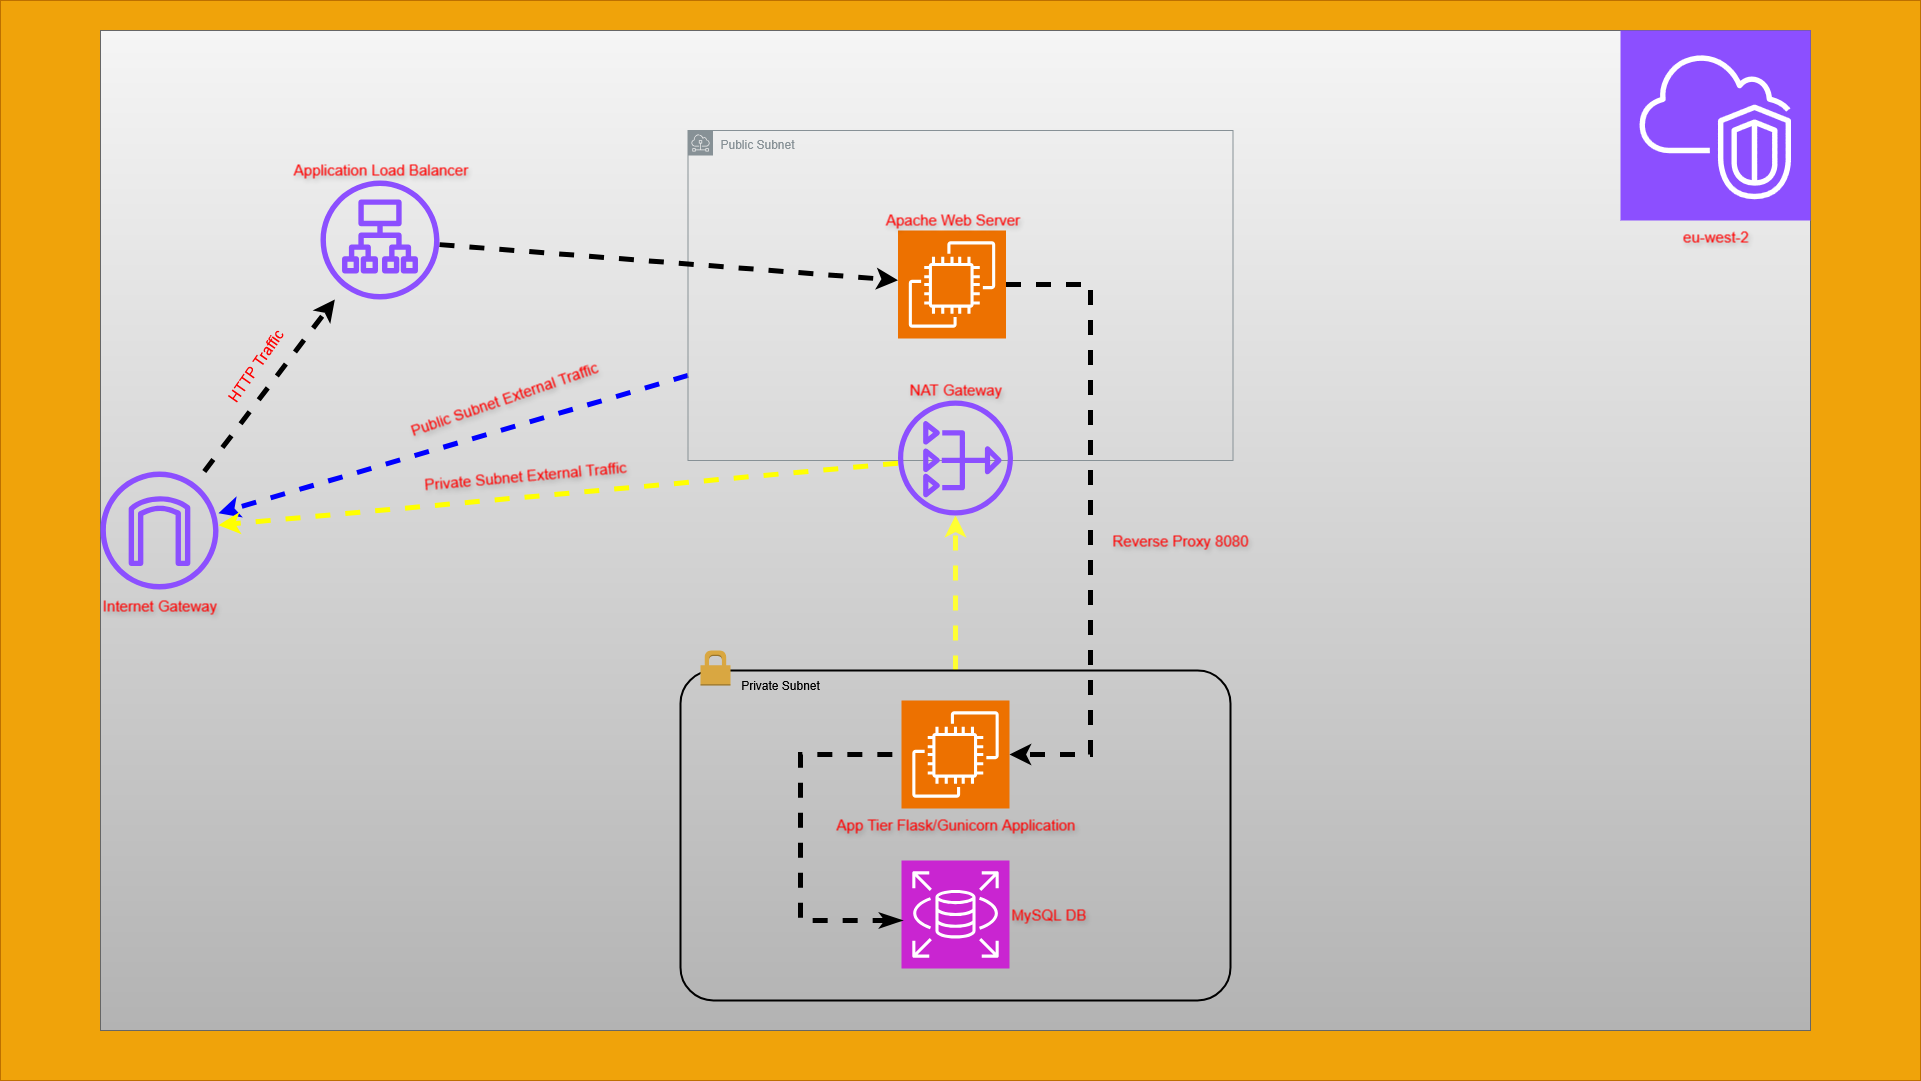

The diagram above was exported from draw.io. Its source (the exported page's mxGraphModel, read from the mxfile embedded in the PNG):
<mxGraphModel dx="705" dy="1088" grid="1" gridSize="10" guides="1" tooltips="1" connect="1" arrows="1" fold="1" page="1" pageScale="1" pageWidth="1920" pageHeight="1080" math="0" shadow="0">
  <root>
    <mxCell id="0" />
    <mxCell id="1" parent="0" />
    <mxCell id="jMIovo14mBd0AVhLtF6Z-1" value="" style="rounded=0;whiteSpace=wrap;html=1;fillColor=#f0a30a;fontColor=#000000;strokeColor=#BD7000;movable=0;resizable=0;rotatable=0;deletable=0;editable=0;locked=1;connectable=0;" parent="1" vertex="1">
      <mxGeometry width="1920" height="1080" as="geometry" />
    </mxCell>
    <mxCell id="jMIovo14mBd0AVhLtF6Z-2" value="&lt;div&gt;&lt;br&gt;&lt;/div&gt;" style="rounded=0;whiteSpace=wrap;html=1;fillColor=#f5f5f5;gradientColor=#b3b3b3;strokeColor=#666666;" parent="1" vertex="1">
      <mxGeometry x="100" y="30" width="1710" height="1000" as="geometry" />
    </mxCell>
    <mxCell id="jMIovo14mBd0AVhLtF6Z-3" value="eu-west-2" style="sketch=0;points=[[0,0,0],[0.25,0,0],[0.5,0,0],[0.75,0,0],[1,0,0],[0,1,0],[0.25,1,0],[0.5,1,0],[0.75,1,0],[1,1,0],[0,0.25,0],[0,0.5,0],[0,0.75,0],[1,0.25,0],[1,0.5,0],[1,0.75,0]];outlineConnect=0;fontColor=#FF0000;fillColor=#8C4FFF;strokeColor=#ffffff;dashed=0;verticalLabelPosition=bottom;verticalAlign=top;align=center;html=1;fontSize=15;fontStyle=0;aspect=fixed;shape=mxgraph.aws4.resourceIcon;resIcon=mxgraph.aws4.vpc;textShadow=1;" parent="1" vertex="1">
      <mxGeometry x="1620" y="30" width="190" height="190" as="geometry" />
    </mxCell>
    <mxCell id="jMIovo14mBd0AVhLtF6Z-24" style="edgeStyle=orthogonalEdgeStyle;rounded=0;orthogonalLoop=1;jettySize=auto;html=1;strokeWidth=5;dashed=1;strokeColor=#FFFF33;" parent="1" source="jMIovo14mBd0AVhLtF6Z-4" target="jMIovo14mBd0AVhLtF6Z-9" edge="1">
      <mxGeometry relative="1" as="geometry" />
    </mxCell>
    <mxCell id="jMIovo14mBd0AVhLtF6Z-4" value="" style="rounded=1;arcSize=10;dashed=0;fillColor=none;gradientColor=none;strokeWidth=2;" parent="1" vertex="1">
      <mxGeometry x="680" y="670" width="550" height="330" as="geometry" />
    </mxCell>
    <mxCell id="jMIovo14mBd0AVhLtF6Z-5" value="" style="dashed=0;html=1;shape=mxgraph.aws3.permissions;fillColor=#D9A741;gradientColor=none;dashed=0;" parent="1" vertex="1">
      <mxGeometry x="700" y="650" width="30" height="35" as="geometry" />
    </mxCell>
    <mxCell id="jMIovo14mBd0AVhLtF6Z-29" style="rounded=0;orthogonalLoop=1;jettySize=auto;html=1;dashed=1;strokeWidth=5;strokeColor=#0000FF;" parent="1" source="jMIovo14mBd0AVhLtF6Z-6" target="jMIovo14mBd0AVhLtF6Z-8" edge="1">
      <mxGeometry relative="1" as="geometry" />
    </mxCell>
    <mxCell id="jMIovo14mBd0AVhLtF6Z-6" value="Public Subnet" style="sketch=0;outlineConnect=0;gradientColor=none;html=1;whiteSpace=wrap;fontSize=12;fontStyle=0;shape=mxgraph.aws4.group;grIcon=mxgraph.aws4.group_subnet;strokeColor=#879196;fillColor=none;verticalAlign=top;align=left;spacingLeft=30;fontColor=#879196;dashed=0;" parent="1" vertex="1">
      <mxGeometry x="687.5" y="130" width="545" height="330" as="geometry" />
    </mxCell>
    <mxCell id="jMIovo14mBd0AVhLtF6Z-7" value="Private Subnet" style="text;html=1;align=center;verticalAlign=middle;whiteSpace=wrap;rounded=0;" parent="1" vertex="1">
      <mxGeometry x="730" y="670" width="100" height="30" as="geometry" />
    </mxCell>
    <mxCell id="jMIovo14mBd0AVhLtF6Z-18" style="rounded=0;orthogonalLoop=1;jettySize=auto;html=1;strokeWidth=5;dashed=1;" parent="1" source="jMIovo14mBd0AVhLtF6Z-8" target="jMIovo14mBd0AVhLtF6Z-13" edge="1">
      <mxGeometry relative="1" as="geometry" />
    </mxCell>
    <mxCell id="jMIovo14mBd0AVhLtF6Z-8" value="Internet Gateway" style="sketch=0;outlineConnect=0;fontColor=#FF0000;gradientColor=none;fillColor=#8C4FFF;strokeColor=none;dashed=0;verticalLabelPosition=bottom;verticalAlign=top;align=center;html=1;fontSize=15;fontStyle=0;aspect=fixed;pointerEvents=1;shape=mxgraph.aws4.internet_gateway;textShadow=1;" parent="1" vertex="1">
      <mxGeometry x="100" y="471" width="118" height="118" as="geometry" />
    </mxCell>
    <mxCell id="jMIovo14mBd0AVhLtF6Z-17" value="" style="rounded=0;orthogonalLoop=1;jettySize=auto;html=1;strokeWidth=5;dashed=1;strokeColor=light-dark(#ffff00, #131313);" parent="1" source="jMIovo14mBd0AVhLtF6Z-9" target="jMIovo14mBd0AVhLtF6Z-8" edge="1">
      <mxGeometry relative="1" as="geometry" />
    </mxCell>
    <mxCell id="jMIovo14mBd0AVhLtF6Z-9" value="NAT Gateway" style="sketch=0;outlineConnect=0;fontColor=#FF0000;gradientColor=none;fillColor=#8C4FFF;strokeColor=none;dashed=0;verticalLabelPosition=top;verticalAlign=bottom;align=center;html=1;fontSize=15;fontStyle=0;aspect=fixed;pointerEvents=1;shape=mxgraph.aws4.nat_gateway;labelPosition=center;textShadow=1;" parent="1" vertex="1">
      <mxGeometry x="897.5" y="400" width="115" height="115" as="geometry" />
    </mxCell>
    <mxCell id="jMIovo14mBd0AVhLtF6Z-10" value="MySQL DB" style="sketch=0;points=[[0,0,0],[0.25,0,0],[0.5,0,0],[0.75,0,0],[1,0,0],[0,1,0],[0.25,1,0],[0.5,1,0],[0.75,1,0],[1,1,0],[0,0.25,0],[0,0.5,0],[0,0.75,0],[1,0.25,0],[1,0.5,0],[1,0.75,0]];outlineConnect=0;fontColor=#FF0000;fillColor=#C925D1;strokeColor=#ffffff;dashed=0;verticalLabelPosition=middle;verticalAlign=middle;align=left;html=1;fontSize=15;fontStyle=0;aspect=fixed;shape=mxgraph.aws4.resourceIcon;resIcon=mxgraph.aws4.rds;textShadow=1;labelPosition=right;" parent="1" vertex="1">
      <mxGeometry x="901" y="860" width="108" height="108" as="geometry" />
    </mxCell>
    <mxCell id="jMIovo14mBd0AVhLtF6Z-11" value="App Tier Flask/Gunicorn Application" style="sketch=0;points=[[0,0,0],[0.25,0,0],[0.5,0,0],[0.75,0,0],[1,0,0],[0,1,0],[0.25,1,0],[0.5,1,0],[0.75,1,0],[1,1,0],[0,0.25,0],[0,0.5,0],[0,0.75,0],[1,0.25,0],[1,0.5,0],[1,0.75,0]];outlineConnect=0;fontColor=#FF0000;fillColor=#ED7100;strokeColor=#ffffff;dashed=0;verticalLabelPosition=bottom;verticalAlign=top;align=center;html=1;fontSize=15;fontStyle=0;aspect=fixed;shape=mxgraph.aws4.resourceIcon;resIcon=mxgraph.aws4.ec2;textShadow=1;" parent="1" vertex="1">
      <mxGeometry x="901" y="700" width="108" height="108" as="geometry" />
    </mxCell>
    <mxCell id="jMIovo14mBd0AVhLtF6Z-12" value="Apache Web Server" style="sketch=0;points=[[0,0,0],[0.25,0,0],[0.5,0,0],[0.75,0,0],[1,0,0],[0,1,0],[0.25,1,0],[0.5,1,0],[0.75,1,0],[1,1,0],[0,0.25,0],[0,0.5,0],[0,0.75,0],[1,0.25,0],[1,0.5,0],[1,0.75,0]];outlineConnect=0;fontColor=#FF0000;fillColor=#ED7100;strokeColor=#ffffff;dashed=0;verticalLabelPosition=top;verticalAlign=bottom;align=center;html=1;fontSize=15;fontStyle=0;aspect=fixed;shape=mxgraph.aws4.resourceIcon;resIcon=mxgraph.aws4.ec2;textShadow=1;labelPosition=center;" parent="1" vertex="1">
      <mxGeometry x="897.5" y="230" width="108" height="108" as="geometry" />
    </mxCell>
    <mxCell id="jMIovo14mBd0AVhLtF6Z-20" style="rounded=0;orthogonalLoop=1;jettySize=auto;html=1;strokeWidth=5;dashed=1;" parent="1" source="jMIovo14mBd0AVhLtF6Z-13" target="jMIovo14mBd0AVhLtF6Z-12" edge="1">
      <mxGeometry relative="1" as="geometry" />
    </mxCell>
    <mxCell id="jMIovo14mBd0AVhLtF6Z-13" value="Application Load Balancer" style="sketch=0;outlineConnect=0;fontColor=#FF0000;gradientColor=none;fillColor=#8C4FFF;strokeColor=none;dashed=0;verticalLabelPosition=top;verticalAlign=bottom;align=center;html=1;fontSize=15;fontStyle=0;aspect=fixed;pointerEvents=1;shape=mxgraph.aws4.application_load_balancer;labelPosition=center;textShadow=1;" parent="1" vertex="1">
      <mxGeometry x="320" y="180" width="119" height="119" as="geometry" />
    </mxCell>
    <mxCell id="jMIovo14mBd0AVhLtF6Z-14" style="edgeStyle=orthogonalEdgeStyle;rounded=0;orthogonalLoop=1;jettySize=auto;html=1;entryX=0;entryY=0.5;entryDx=0;entryDy=0;entryPerimeter=0;startArrow=classicThin;startFill=1;endArrow=none;endFill=0;dashed=1;strokeWidth=5;" parent="1" source="jMIovo14mBd0AVhLtF6Z-10" target="jMIovo14mBd0AVhLtF6Z-11" edge="1">
      <mxGeometry relative="1" as="geometry">
        <Array as="points">
          <mxPoint x="800" y="920" />
          <mxPoint x="800" y="754" />
        </Array>
      </mxGeometry>
    </mxCell>
    <mxCell id="jMIovo14mBd0AVhLtF6Z-21" style="edgeStyle=orthogonalEdgeStyle;rounded=0;orthogonalLoop=1;jettySize=auto;html=1;entryX=1;entryY=0.5;entryDx=0;entryDy=0;entryPerimeter=0;dashed=1;strokeWidth=5;" parent="1" source="jMIovo14mBd0AVhLtF6Z-12" target="jMIovo14mBd0AVhLtF6Z-11" edge="1">
      <mxGeometry relative="1" as="geometry">
        <Array as="points">
          <mxPoint x="1090" y="284" />
          <mxPoint x="1090" y="754" />
        </Array>
      </mxGeometry>
    </mxCell>
    <mxCell id="jMIovo14mBd0AVhLtF6Z-22" value="HTTP Traffic" style="text;html=1;align=center;verticalAlign=middle;whiteSpace=wrap;rounded=0;rotation=-55;fontSize=15;fontColor=#FF0000;" parent="1" vertex="1">
      <mxGeometry x="180" y="350" width="150" height="30" as="geometry" />
    </mxCell>
    <mxCell id="jMIovo14mBd0AVhLtF6Z-23" value="&lt;font style=&quot;color: rgb(255, 0, 0);&quot;&gt;Reverse Proxy 8080&lt;/font&gt;" style="text;html=1;align=center;verticalAlign=middle;whiteSpace=wrap;rounded=0;textShadow=1;fontSize=15;" parent="1" vertex="1">
      <mxGeometry x="1090" y="525" width="180" height="30" as="geometry" />
    </mxCell>
    <mxCell id="jMIovo14mBd0AVhLtF6Z-25" value="Private Subnet External Traffic" style="text;html=1;align=center;verticalAlign=middle;whiteSpace=wrap;rounded=0;rotation=-5;fontSize=15;fontColor=#FF0000;textShadow=1;" parent="1" vertex="1">
      <mxGeometry x="400" y="460" width="250" height="30" as="geometry" />
    </mxCell>
    <mxCell id="jMIovo14mBd0AVhLtF6Z-32" value="Public Subnet External Traffic" style="text;html=1;align=center;verticalAlign=middle;whiteSpace=wrap;rounded=0;rotation=-19;fontSize=15;textShadow=1;fontColor=#FF0000;" parent="1" vertex="1">
      <mxGeometry x="388.91" y="383.49" width="230" height="30" as="geometry" />
    </mxCell>
  </root>
</mxGraphModel>